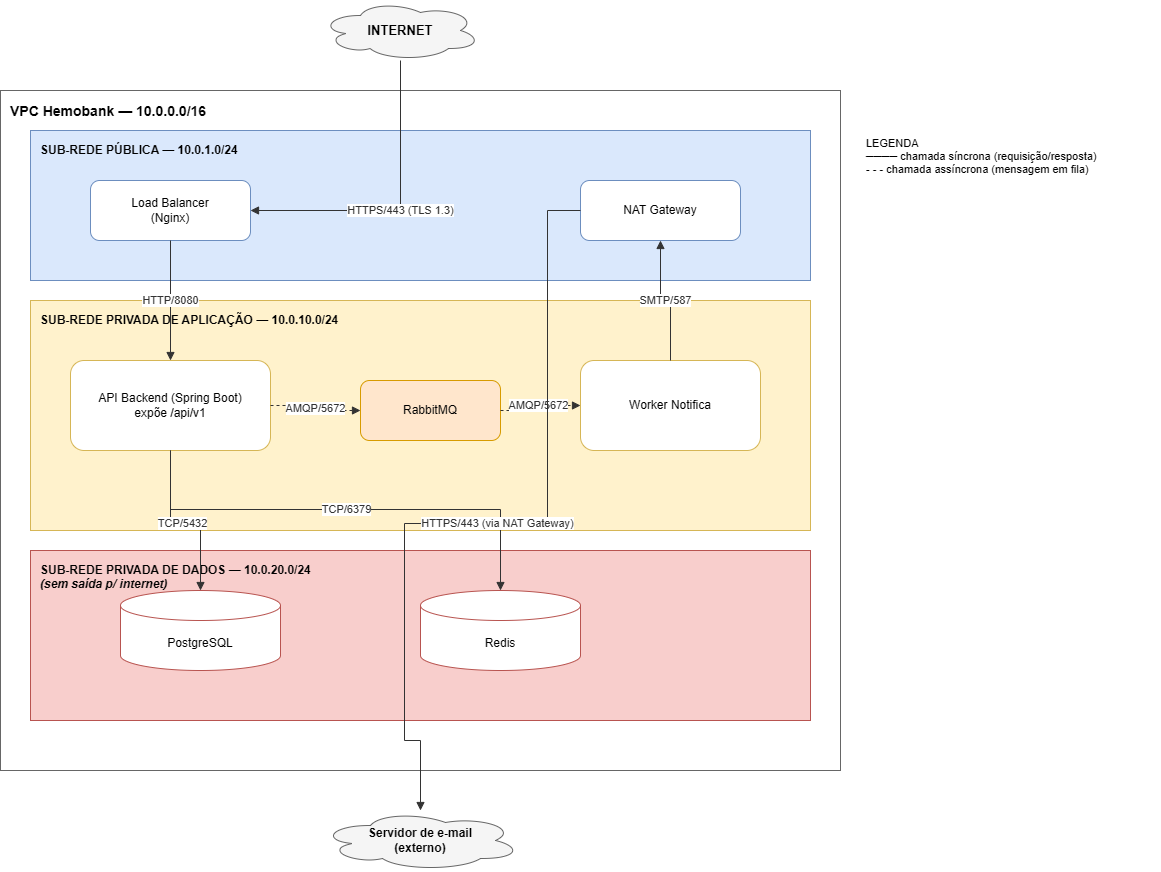

The diagram above was exported from draw.io. Its source (the exported page's mxGraphModel, read from the mxfile embedded in the PNG):
<mxGraphModel dx="1460" dy="894" grid="0" gridSize="10" guides="1" tooltips="1" connect="1" arrows="1" fold="1" page="0" pageScale="1" pageWidth="850" pageHeight="1100" math="0" shadow="0">
  <root>
    <mxCell id="0" />
    <mxCell id="1" parent="0" />
    <mxCell id="vpc" parent="1" style="rounded=0;whiteSpace=wrap;html=1;fillColor=none;strokeColor=#666666;verticalAlign=top;align=left;fontSize=14;fontStyle=1;spacingLeft=8;spacingTop=6;" value="VPC Hemobank — 10.0.0.0/16" vertex="1">
      <mxGeometry height="680" width="840" x="40" y="110" as="geometry" />
    </mxCell>
    <mxCell id="pubsub" parent="1" style="rounded=0;whiteSpace=wrap;html=1;fillColor=#dae8fc;strokeColor=#6c8ebf;verticalAlign=top;align=left;fontSize=12;fontStyle=1;spacingLeft=8;spacingTop=6;" value="SUB-REDE PÚBLICA — 10.0.1.0/24" vertex="1">
      <mxGeometry height="150" width="780" x="70" y="150" as="geometry" />
    </mxCell>
    <mxCell id="appsub" parent="1" style="rounded=0;whiteSpace=wrap;html=1;fillColor=#fff2cc;strokeColor=#d6b656;verticalAlign=top;align=left;fontSize=12;fontStyle=1;spacingLeft=8;spacingTop=6;" value="SUB-REDE PRIVADA DE APLICAÇÃO — 10.0.10.0/24" vertex="1">
      <mxGeometry height="230" width="780" x="70" y="320" as="geometry" />
    </mxCell>
    <mxCell id="datasub" parent="1" style="rounded=0;whiteSpace=wrap;html=1;fillColor=#f8cecc;strokeColor=#b85450;verticalAlign=top;align=left;fontSize=12;fontStyle=1;spacingLeft=8;spacingTop=6;" value="SUB-REDE PRIVADA DE DADOS — 10.0.20.0/24&lt;br&gt;&lt;i&gt;(sem saída p/ internet)&lt;/i&gt;" vertex="1">
      <mxGeometry height="170" width="780" x="70" y="570" as="geometry" />
    </mxCell>
    <mxCell id="internet" parent="1" style="rounded=0;whiteSpace=wrap;html=1;shape=cloud;fillColor=#f5f5f5;strokeColor=#666666;fontSize=13;fontStyle=1;" value="INTERNET" vertex="1">
      <mxGeometry height="60" width="160" x="360" y="20" as="geometry" />
    </mxCell>
    <mxCell id="lb" parent="1" style="rounded=1;whiteSpace=wrap;html=1;fillColor=#ffffff;strokeColor=#6c8ebf;fontSize=12;" value="Load Balancer&lt;br&gt;(Nginx)" vertex="1">
      <mxGeometry height="60" width="160" x="130" y="200" as="geometry" />
    </mxCell>
    <mxCell id="natgw" parent="1" style="rounded=1;whiteSpace=wrap;html=1;fillColor=#ffffff;strokeColor=#6c8ebf;fontSize=12;" value="NAT Gateway" vertex="1">
      <mxGeometry height="60" width="160" x="620" y="200" as="geometry" />
    </mxCell>
    <mxCell id="apibackend" parent="1" style="rounded=1;whiteSpace=wrap;html=1;fillColor=#ffffff;strokeColor=#d6b656;fontSize=12;" value="API Backend (Spring Boot)&lt;br&gt;expõe /api/v1" vertex="1">
      <mxGeometry height="90" width="200" x="110" y="380" as="geometry" />
    </mxCell>
    <mxCell id="rabbitmq" parent="1" style="rounded=1;whiteSpace=wrap;html=1;fillColor=#ffe6cc;strokeColor=#d79b00;fontSize=12;" value="RabbitMQ" vertex="1">
      <mxGeometry height="60" width="140" x="400" y="400" as="geometry" />
    </mxCell>
    <mxCell id="worker" parent="1" style="rounded=1;whiteSpace=wrap;html=1;fillColor=#ffffff;strokeColor=#d6b656;fontSize=12;" value="Worker Notifica" vertex="1">
      <mxGeometry height="90" width="180" x="620" y="380" as="geometry" />
    </mxCell>
    <mxCell id="postgres" parent="1" style="shape=cylinder3;whiteSpace=wrap;html=1;boundedLbl=1;backgroundOutline=1;fillColor=#ffffff;strokeColor=#b85450;fontSize=12;" value="PostgreSQL" vertex="1">
      <mxGeometry height="80" width="160" x="160" y="610" as="geometry" />
    </mxCell>
    <mxCell id="redis" parent="1" style="shape=cylinder3;whiteSpace=wrap;html=1;boundedLbl=1;backgroundOutline=1;fillColor=#ffffff;strokeColor=#b85450;fontSize=12;" value="Redis" vertex="1">
      <mxGeometry height="80" width="160" x="460" y="610" as="geometry" />
    </mxCell>
    <mxCell id="mailserver" parent="1" style="rounded=0;whiteSpace=wrap;html=1;shape=cloud;fillColor=#f5f5f5;strokeColor=#666666;fontSize=12;fontStyle=1;" value="Servidor de e-mail&lt;br&gt;(externo)" vertex="1">
      <mxGeometry height="60" width="200" x="360" y="830" as="geometry" />
    </mxCell>
    <mxCell id="legend" parent="1" style="text;html=1;align=left;verticalAlign=top;fontSize=11;spacingLeft=4;" value="LEGENDA&lt;br&gt;──── chamada síncrona (requisição/resposta)&lt;br&gt;- - - chamada assíncrona (mensagem em fila)" vertex="1">
      <mxGeometry height="70" width="300" x="900" y="150" as="geometry" />
    </mxCell>
    <mxCell id="e1" edge="1" parent="1" source="internet" style="edgeStyle=orthogonalEdgeStyle;rounded=0;html=1;endArrow=block;elbow=vertical;strokeColor=#333333;fontSize=11;fontColor=#333333;labelBackgroundColor=#ffffff;libavoidRouting=1;orthogonalLoop=1;jettySize=auto;" target="lb" value="HTTPS/443 (TLS 1.3)">
      <mxGeometry relative="1" as="geometry">
        <Array as="points">
          <mxPoint x="440" y="230" />
        </Array>
      </mxGeometry>
    </mxCell>
    <mxCell id="e2" edge="1" parent="1" source="lb" style="edgeStyle=orthogonalEdgeStyle;rounded=0;html=1;endArrow=block;elbow=vertical;strokeColor=#333333;fontSize=11;fontColor=#333333;labelBackgroundColor=#ffffff;libavoidRouting=1;orthogonalLoop=1;jettySize=auto;" target="apibackend" value="HTTP/8080">
      <mxGeometry relative="1" as="geometry">
        <Array as="points" />
      </mxGeometry>
    </mxCell>
    <mxCell id="e3" edge="1" parent="1" source="apibackend" style="edgeStyle=orthogonalEdgeStyle;rounded=0;html=1;endArrow=block;elbow=vertical;strokeColor=#333333;fontSize=11;fontColor=#333333;labelBackgroundColor=#ffffff;dashed=1;libavoidRouting=1;orthogonalLoop=1;jettySize=auto;" target="rabbitmq" value="AMQP/5672">
      <mxGeometry relative="1" as="geometry">
        <Array as="points">
          <mxPoint x="355" y="425" />
          <mxPoint x="355" y="430" />
        </Array>
      </mxGeometry>
    </mxCell>
    <mxCell id="e4" edge="1" parent="1" source="rabbitmq" style="edgeStyle=orthogonalEdgeStyle;rounded=0;html=1;endArrow=block;elbow=vertical;strokeColor=#333333;fontSize=11;fontColor=#333333;labelBackgroundColor=#ffffff;dashed=1;libavoidRouting=1;orthogonalLoop=1;jettySize=auto;" target="worker" value="AMQP/5672">
      <mxGeometry relative="1" as="geometry">
        <Array as="points">
          <mxPoint x="573" y="430" />
          <mxPoint x="573" y="425" />
        </Array>
      </mxGeometry>
    </mxCell>
    <mxCell id="e5" edge="1" parent="1" source="apibackend" style="edgeStyle=orthogonalEdgeStyle;rounded=0;html=1;endArrow=block;elbow=vertical;strokeColor=#333333;fontSize=11;fontColor=#333333;labelBackgroundColor=#ffffff;libavoidRouting=1;orthogonalLoop=1;jettySize=auto;" target="postgres" value="TCP/5432">
      <mxGeometry relative="1" as="geometry">
        <Array as="points">
          <mxPoint x="210" y="543" />
          <mxPoint x="240" y="543" />
        </Array>
      </mxGeometry>
    </mxCell>
    <mxCell id="e6" edge="1" parent="1" source="apibackend" style="edgeStyle=orthogonalEdgeStyle;rounded=0;html=1;endArrow=block;elbow=vertical;strokeColor=#333333;fontSize=11;fontColor=#333333;labelBackgroundColor=#ffffff;libavoidRouting=1;orthogonalLoop=1;jettySize=auto;" target="redis" value="TCP/6379">
      <mxGeometry relative="1" as="geometry">
        <Array as="points">
          <mxPoint x="210" y="529" />
          <mxPoint x="540" y="529" />
        </Array>
      </mxGeometry>
    </mxCell>
    <mxCell id="e7" edge="1" parent="1" source="worker" style="edgeStyle=orthogonalEdgeStyle;rounded=0;html=1;endArrow=block;elbow=vertical;strokeColor=#333333;fontSize=11;fontColor=#333333;labelBackgroundColor=#ffffff;libavoidRouting=1;orthogonalLoop=1;jettySize=auto;" target="natgw" value="SMTP/587">
      <mxGeometry relative="1" as="geometry">
        <Array as="points">
          <mxPoint x="710" y="320" />
          <mxPoint x="700" y="320" />
        </Array>
      </mxGeometry>
    </mxCell>
    <mxCell id="e8" edge="1" parent="1" source="natgw" style="edgeStyle=orthogonalEdgeStyle;rounded=0;html=1;endArrow=block;elbow=vertical;strokeColor=#333333;fontSize=11;fontColor=#333333;labelBackgroundColor=#ffffff;libavoidRouting=1;orthogonalLoop=1;jettySize=auto;" target="mailserver" value="HTTPS/443 (via NAT Gateway)">
      <mxGeometry relative="1" as="geometry">
        <Array as="points">
          <mxPoint x="587" y="230" />
          <mxPoint x="587" y="543" />
          <mxPoint x="444" y="543" />
          <mxPoint x="444" y="760" />
          <mxPoint x="460" y="760" />
        </Array>
      </mxGeometry>
    </mxCell>
  </root>
</mxGraphModel>